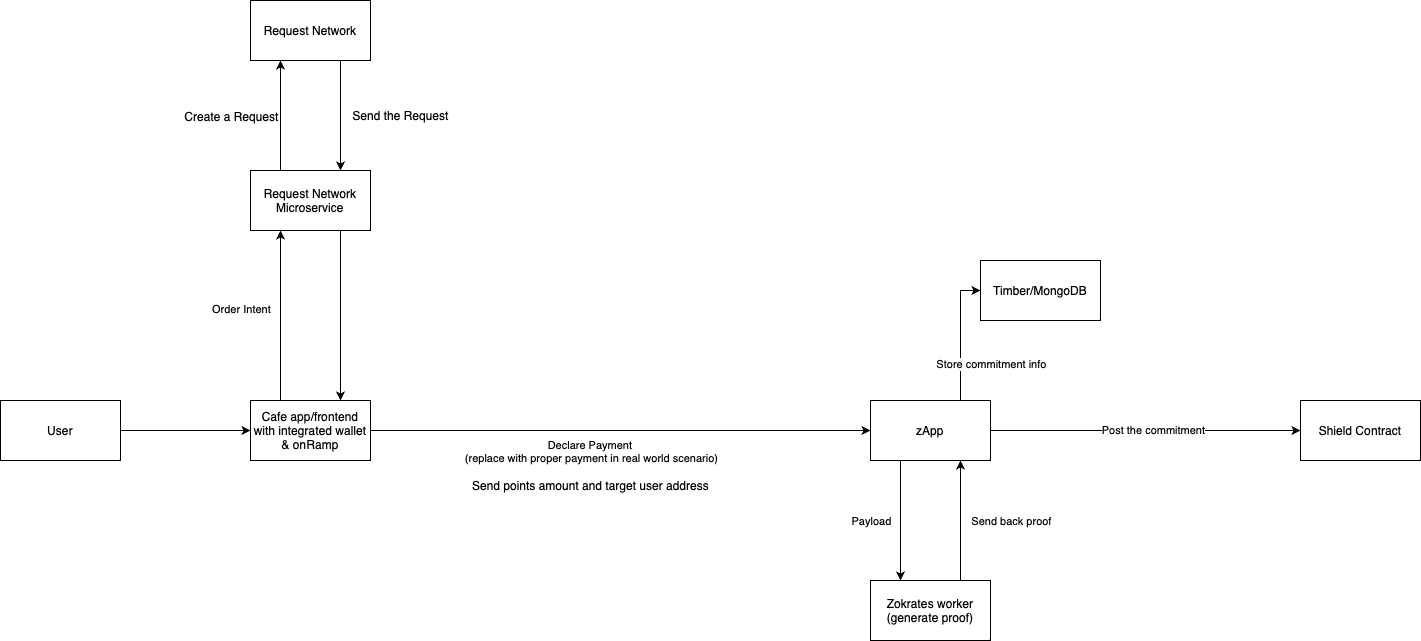

The diagram above was exported from draw.io. Its source (the exported page's mxGraphModel, read from the mxfile embedded in the PNG):
<mxGraphModel dx="2397" dy="2137" grid="1" gridSize="10" guides="1" tooltips="1" connect="1" arrows="1" fold="1" page="1" pageScale="1" pageWidth="827" pageHeight="1169" math="0" shadow="0">
  <root>
    <mxCell id="0" />
    <mxCell id="1" parent="0" />
    <mxCell id="et8Q3a_r-O8e4dzCY30--9" style="edgeStyle=orthogonalEdgeStyle;rounded=0;orthogonalLoop=1;jettySize=auto;html=1;entryX=0;entryY=0.5;entryDx=0;entryDy=0;" parent="1" source="et8Q3a_r-O8e4dzCY30--1" target="et8Q3a_r-O8e4dzCY30--8" edge="1">
      <mxGeometry relative="1" as="geometry" />
    </mxCell>
    <mxCell id="et8Q3a_r-O8e4dzCY30--1" value="User" style="rounded=0;whiteSpace=wrap;html=1;" parent="1" vertex="1">
      <mxGeometry x="-190" y="320" width="120" height="60" as="geometry" />
    </mxCell>
    <mxCell id="et8Q3a_r-O8e4dzCY30--18" style="edgeStyle=orthogonalEdgeStyle;rounded=0;orthogonalLoop=1;jettySize=auto;html=1;exitX=0.25;exitY=0;exitDx=0;exitDy=0;entryX=0.25;entryY=1;entryDx=0;entryDy=0;" parent="1" source="et8Q3a_r-O8e4dzCY30--4" target="et8Q3a_r-O8e4dzCY30--17" edge="1">
      <mxGeometry relative="1" as="geometry" />
    </mxCell>
    <mxCell id="et8Q3a_r-O8e4dzCY30--19" value="Create a Request" style="edgeLabel;html=1;align=center;verticalAlign=middle;resizable=0;points=[];fontSize=12;" parent="et8Q3a_r-O8e4dzCY30--18" vertex="1" connectable="0">
      <mxGeometry x="0.0909" y="1" relative="1" as="geometry">
        <mxPoint x="-49" y="5" as="offset" />
      </mxGeometry>
    </mxCell>
    <mxCell id="et8Q3a_r-O8e4dzCY30--22" style="edgeStyle=orthogonalEdgeStyle;rounded=0;orthogonalLoop=1;jettySize=auto;html=1;exitX=0.75;exitY=1;exitDx=0;exitDy=0;entryX=0.75;entryY=0;entryDx=0;entryDy=0;" parent="1" source="et8Q3a_r-O8e4dzCY30--4" target="et8Q3a_r-O8e4dzCY30--8" edge="1">
      <mxGeometry relative="1" as="geometry" />
    </mxCell>
    <mxCell id="et8Q3a_r-O8e4dzCY30--4" value="Request Network&lt;br&gt;Microservice" style="rounded=0;whiteSpace=wrap;html=1;" parent="1" vertex="1">
      <mxGeometry x="60" y="90" width="120" height="60" as="geometry" />
    </mxCell>
    <mxCell id="et8Q3a_r-O8e4dzCY30--40" style="edgeStyle=orthogonalEdgeStyle;rounded=0;orthogonalLoop=1;jettySize=auto;html=1;exitX=0.25;exitY=1;exitDx=0;exitDy=0;entryX=0.25;entryY=0;entryDx=0;entryDy=0;" parent="1" source="et8Q3a_r-O8e4dzCY30--6" target="et8Q3a_r-O8e4dzCY30--42" edge="1">
      <mxGeometry relative="1" as="geometry">
        <mxPoint x="710" y="480" as="targetPoint" />
      </mxGeometry>
    </mxCell>
    <mxCell id="et8Q3a_r-O8e4dzCY30--43" value="Payload" style="edgeLabel;html=1;align=center;verticalAlign=middle;resizable=0;points=[];" parent="et8Q3a_r-O8e4dzCY30--40" vertex="1" connectable="0">
      <mxGeometry x="-0.05" y="-1" relative="1" as="geometry">
        <mxPoint x="-29" y="3" as="offset" />
      </mxGeometry>
    </mxCell>
    <mxCell id="et8Q3a_r-O8e4dzCY30--47" style="edgeStyle=orthogonalEdgeStyle;rounded=0;orthogonalLoop=1;jettySize=auto;html=1;exitX=0.75;exitY=0;exitDx=0;exitDy=0;entryX=0;entryY=0.5;entryDx=0;entryDy=0;" parent="1" source="et8Q3a_r-O8e4dzCY30--6" target="et8Q3a_r-O8e4dzCY30--46" edge="1">
      <mxGeometry relative="1" as="geometry" />
    </mxCell>
    <mxCell id="et8Q3a_r-O8e4dzCY30--48" value="Store commitment info&lt;br&gt;" style="edgeLabel;html=1;align=center;verticalAlign=middle;resizable=0;points=[];" parent="et8Q3a_r-O8e4dzCY30--47" vertex="1" connectable="0">
      <mxGeometry x="-0.4308" y="3" relative="1" as="geometry">
        <mxPoint x="33" as="offset" />
      </mxGeometry>
    </mxCell>
    <mxCell id="et8Q3a_r-O8e4dzCY30--49" style="edgeStyle=orthogonalEdgeStyle;rounded=0;orthogonalLoop=1;jettySize=auto;html=1;entryX=0;entryY=0.5;entryDx=0;entryDy=0;" parent="1" source="et8Q3a_r-O8e4dzCY30--6" target="et8Q3a_r-O8e4dzCY30--50" edge="1">
      <mxGeometry relative="1" as="geometry">
        <mxPoint x="1060" y="350" as="targetPoint" />
      </mxGeometry>
    </mxCell>
    <mxCell id="et8Q3a_r-O8e4dzCY30--51" value="Post the commitment" style="edgeLabel;html=1;align=center;verticalAlign=middle;resizable=0;points=[];" parent="et8Q3a_r-O8e4dzCY30--49" vertex="1" connectable="0">
      <mxGeometry x="0.0452" y="1" relative="1" as="geometry">
        <mxPoint as="offset" />
      </mxGeometry>
    </mxCell>
    <mxCell id="et8Q3a_r-O8e4dzCY30--6" value="zApp" style="rounded=0;whiteSpace=wrap;html=1;" parent="1" vertex="1">
      <mxGeometry x="680" y="320" width="120" height="60" as="geometry" />
    </mxCell>
    <mxCell id="et8Q3a_r-O8e4dzCY30--15" style="edgeStyle=orthogonalEdgeStyle;rounded=0;orthogonalLoop=1;jettySize=auto;html=1;exitX=0.25;exitY=0;exitDx=0;exitDy=0;entryX=0.25;entryY=1;entryDx=0;entryDy=0;" parent="1" source="et8Q3a_r-O8e4dzCY30--8" target="et8Q3a_r-O8e4dzCY30--4" edge="1">
      <mxGeometry relative="1" as="geometry" />
    </mxCell>
    <mxCell id="et8Q3a_r-O8e4dzCY30--16" value="Order Intent" style="edgeLabel;html=1;align=center;verticalAlign=middle;resizable=0;points=[];" parent="et8Q3a_r-O8e4dzCY30--15" vertex="1" connectable="0">
      <mxGeometry x="0.2267" y="3" relative="1" as="geometry">
        <mxPoint x="-37" y="12" as="offset" />
      </mxGeometry>
    </mxCell>
    <mxCell id="et8Q3a_r-O8e4dzCY30--28" style="edgeStyle=orthogonalEdgeStyle;rounded=0;orthogonalLoop=1;jettySize=auto;html=1;exitX=0.75;exitY=1;exitDx=0;exitDy=0;entryX=0;entryY=0.5;entryDx=0;entryDy=0;" parent="1" source="et8Q3a_r-O8e4dzCY30--8" target="et8Q3a_r-O8e4dzCY30--6" edge="1">
      <mxGeometry relative="1" as="geometry">
        <mxPoint x="560" y="420" as="targetPoint" />
        <Array as="points">
          <mxPoint x="150" y="350" />
        </Array>
      </mxGeometry>
    </mxCell>
    <mxCell id="et8Q3a_r-O8e4dzCY30--29" value="Declare Payment&amp;nbsp;&lt;br&gt;(replace with proper payment in real world scenario)" style="edgeLabel;html=1;align=center;verticalAlign=middle;resizable=0;points=[];" parent="et8Q3a_r-O8e4dzCY30--28" vertex="1" connectable="0">
      <mxGeometry x="-0.24" relative="1" as="geometry">
        <mxPoint x="67" y="20" as="offset" />
      </mxGeometry>
    </mxCell>
    <mxCell id="et8Q3a_r-O8e4dzCY30--8" value="Cafe app/frontend&lt;br&gt;with integrated wallet &amp;amp; onRamp" style="rounded=0;whiteSpace=wrap;html=1;" parent="1" vertex="1">
      <mxGeometry x="60" y="320" width="120" height="60" as="geometry" />
    </mxCell>
    <mxCell id="et8Q3a_r-O8e4dzCY30--20" style="edgeStyle=orthogonalEdgeStyle;rounded=0;orthogonalLoop=1;jettySize=auto;html=1;exitX=0.75;exitY=1;exitDx=0;exitDy=0;entryX=0.75;entryY=0;entryDx=0;entryDy=0;" parent="1" source="et8Q3a_r-O8e4dzCY30--17" target="et8Q3a_r-O8e4dzCY30--4" edge="1">
      <mxGeometry relative="1" as="geometry" />
    </mxCell>
    <mxCell id="et8Q3a_r-O8e4dzCY30--17" value="Request Network" style="rounded=0;whiteSpace=wrap;html=1;" parent="1" vertex="1">
      <mxGeometry x="60" y="-80" width="120" height="60" as="geometry" />
    </mxCell>
    <mxCell id="et8Q3a_r-O8e4dzCY30--21" value="Send the Request" style="text;html=1;align=center;verticalAlign=middle;resizable=0;points=[];autosize=1;strokeColor=none;fillColor=none;" parent="1" vertex="1">
      <mxGeometry x="150" y="20" width="120" height="30" as="geometry" />
    </mxCell>
    <mxCell id="et8Q3a_r-O8e4dzCY30--39" value="Send points amount and target user address" style="text;html=1;align=center;verticalAlign=middle;resizable=0;points=[];autosize=1;strokeColor=none;fillColor=none;" parent="1" vertex="1">
      <mxGeometry x="270" y="390" width="260" height="30" as="geometry" />
    </mxCell>
    <mxCell id="et8Q3a_r-O8e4dzCY30--44" style="edgeStyle=orthogonalEdgeStyle;rounded=0;orthogonalLoop=1;jettySize=auto;html=1;exitX=0.75;exitY=0;exitDx=0;exitDy=0;entryX=0.75;entryY=1;entryDx=0;entryDy=0;" parent="1" source="et8Q3a_r-O8e4dzCY30--42" target="et8Q3a_r-O8e4dzCY30--6" edge="1">
      <mxGeometry relative="1" as="geometry" />
    </mxCell>
    <mxCell id="et8Q3a_r-O8e4dzCY30--45" value="Send back proof" style="edgeLabel;html=1;align=center;verticalAlign=middle;resizable=0;points=[];" parent="et8Q3a_r-O8e4dzCY30--44" vertex="1" connectable="0">
      <mxGeometry x="0.2" y="-1" relative="1" as="geometry">
        <mxPoint x="49" y="12" as="offset" />
      </mxGeometry>
    </mxCell>
    <mxCell id="et8Q3a_r-O8e4dzCY30--42" value="Zokrates worker&lt;br&gt;(generate proof)" style="rounded=0;whiteSpace=wrap;html=1;" parent="1" vertex="1">
      <mxGeometry x="680" y="500" width="120" height="60" as="geometry" />
    </mxCell>
    <mxCell id="et8Q3a_r-O8e4dzCY30--46" value="Timber/MongoDB" style="rounded=0;whiteSpace=wrap;html=1;" parent="1" vertex="1">
      <mxGeometry x="790" y="180" width="120" height="60" as="geometry" />
    </mxCell>
    <mxCell id="et8Q3a_r-O8e4dzCY30--50" value="Shield Contract" style="rounded=0;whiteSpace=wrap;html=1;" parent="1" vertex="1">
      <mxGeometry x="1110" y="320" width="120" height="60" as="geometry" />
    </mxCell>
  </root>
</mxGraphModel>